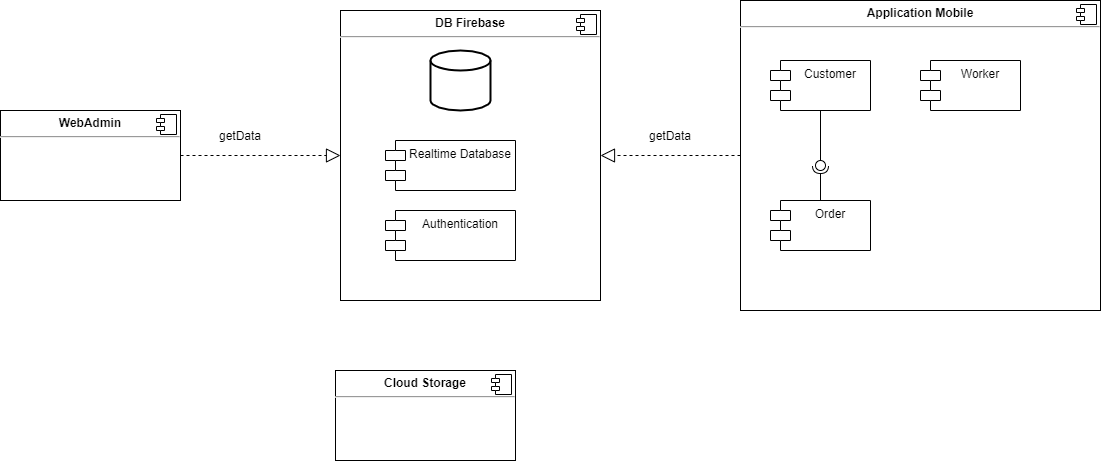

The diagram above was exported from draw.io. Its source (the exported page's mxGraphModel, read from the mxfile embedded in the PNG):
<mxGraphModel dx="2310" dy="781" grid="1" gridSize="10" guides="1" tooltips="1" connect="1" arrows="1" fold="1" page="1" pageScale="1" pageWidth="827" pageHeight="1169" math="0" shadow="0">
  <root>
    <mxCell id="0" />
    <mxCell id="1" parent="0" />
    <mxCell id="EVrk8MpI3WdyFh-eZGyR-9" value="&lt;p style=&quot;margin: 0px ; margin-top: 6px ; text-align: center&quot;&gt;&lt;b&gt;WebAdmin&lt;/b&gt;&lt;/p&gt;&lt;hr&gt;&lt;p style=&quot;margin: 0px ; margin-left: 8px&quot;&gt;&lt;br&gt;&lt;/p&gt;" style="align=left;overflow=fill;html=1;dropTarget=0;" vertex="1" parent="1">
      <mxGeometry x="-260" y="260" width="180" height="90" as="geometry" />
    </mxCell>
    <mxCell id="EVrk8MpI3WdyFh-eZGyR-10" value="" style="shape=component;jettyWidth=8;jettyHeight=4;" vertex="1" parent="EVrk8MpI3WdyFh-eZGyR-9">
      <mxGeometry x="1" width="20" height="20" relative="1" as="geometry">
        <mxPoint x="-24" y="4" as="offset" />
      </mxGeometry>
    </mxCell>
    <mxCell id="EVrk8MpI3WdyFh-eZGyR-11" value="&lt;p style=&quot;margin: 0px ; margin-top: 6px ; text-align: center&quot;&gt;&lt;b&gt;DB Firebase&lt;/b&gt;&lt;/p&gt;&lt;hr&gt;&lt;p style=&quot;margin: 0px ; margin-left: 8px&quot;&gt;&lt;br&gt;&lt;/p&gt;" style="align=left;overflow=fill;html=1;dropTarget=0;" vertex="1" parent="1">
      <mxGeometry x="80" y="160" width="260" height="290" as="geometry" />
    </mxCell>
    <mxCell id="EVrk8MpI3WdyFh-eZGyR-12" value="" style="shape=component;jettyWidth=8;jettyHeight=4;" vertex="1" parent="EVrk8MpI3WdyFh-eZGyR-11">
      <mxGeometry x="1" width="20" height="20" relative="1" as="geometry">
        <mxPoint x="-24" y="4" as="offset" />
      </mxGeometry>
    </mxCell>
    <mxCell id="EVrk8MpI3WdyFh-eZGyR-13" value="&lt;p style=&quot;margin: 0px ; margin-top: 6px ; text-align: center&quot;&gt;&lt;b&gt;Application Mobile&lt;/b&gt;&lt;/p&gt;&lt;hr&gt;&lt;p style=&quot;margin: 0px ; margin-left: 8px&quot;&gt;&lt;br&gt;&lt;/p&gt;" style="align=left;overflow=fill;html=1;dropTarget=0;" vertex="1" parent="1">
      <mxGeometry x="480" y="150" width="360" height="310" as="geometry" />
    </mxCell>
    <mxCell id="EVrk8MpI3WdyFh-eZGyR-14" value="" style="shape=component;jettyWidth=8;jettyHeight=4;" vertex="1" parent="EVrk8MpI3WdyFh-eZGyR-13">
      <mxGeometry x="1" width="20" height="20" relative="1" as="geometry">
        <mxPoint x="-24" y="4" as="offset" />
      </mxGeometry>
    </mxCell>
    <mxCell id="EVrk8MpI3WdyFh-eZGyR-15" value="&lt;p style=&quot;margin: 0px ; margin-top: 6px ; text-align: center&quot;&gt;&lt;b&gt;Cloud Storage&lt;/b&gt;&lt;/p&gt;&lt;hr&gt;&lt;p style=&quot;margin: 0px ; margin-left: 8px&quot;&gt;&lt;br&gt;&lt;/p&gt;" style="align=left;overflow=fill;html=1;dropTarget=0;" vertex="1" parent="1">
      <mxGeometry x="75" y="520" width="180" height="90" as="geometry" />
    </mxCell>
    <mxCell id="EVrk8MpI3WdyFh-eZGyR-16" value="" style="shape=component;jettyWidth=8;jettyHeight=4;" vertex="1" parent="EVrk8MpI3WdyFh-eZGyR-15">
      <mxGeometry x="1" width="20" height="20" relative="1" as="geometry">
        <mxPoint x="-24" y="4" as="offset" />
      </mxGeometry>
    </mxCell>
    <mxCell id="EVrk8MpI3WdyFh-eZGyR-17" value="" style="endArrow=block;dashed=1;endFill=0;endSize=12;html=1;rounded=0;exitX=1;exitY=0.5;exitDx=0;exitDy=0;entryX=0;entryY=0.5;entryDx=0;entryDy=0;" edge="1" parent="1" source="EVrk8MpI3WdyFh-eZGyR-9" target="EVrk8MpI3WdyFh-eZGyR-11">
      <mxGeometry width="160" relative="1" as="geometry">
        <mxPoint x="260" y="220" as="sourcePoint" />
        <mxPoint x="420" y="220" as="targetPoint" />
      </mxGeometry>
    </mxCell>
    <mxCell id="EVrk8MpI3WdyFh-eZGyR-18" value="" style="endArrow=block;dashed=1;endFill=0;endSize=12;html=1;rounded=0;exitX=0;exitY=0.5;exitDx=0;exitDy=0;entryX=1;entryY=0.5;entryDx=0;entryDy=0;" edge="1" parent="1" source="EVrk8MpI3WdyFh-eZGyR-13" target="EVrk8MpI3WdyFh-eZGyR-11">
      <mxGeometry width="160" relative="1" as="geometry">
        <mxPoint x="30" y="215" as="sourcePoint" />
        <mxPoint x="170" y="215" as="targetPoint" />
      </mxGeometry>
    </mxCell>
    <mxCell id="EVrk8MpI3WdyFh-eZGyR-25" value="" style="rounded=0;orthogonalLoop=1;jettySize=auto;html=1;endArrow=none;endFill=0;sketch=0;sourcePerimeterSpacing=0;targetPerimeterSpacing=0;exitX=0.5;exitY=1;exitDx=0;exitDy=0;" edge="1" target="EVrk8MpI3WdyFh-eZGyR-27" parent="1" source="EVrk8MpI3WdyFh-eZGyR-30">
      <mxGeometry relative="1" as="geometry">
        <mxPoint x="570" y="270" as="sourcePoint" />
      </mxGeometry>
    </mxCell>
    <mxCell id="EVrk8MpI3WdyFh-eZGyR-26" value="" style="rounded=0;orthogonalLoop=1;jettySize=auto;html=1;endArrow=halfCircle;endFill=0;entryX=0.5;entryY=0.5;endSize=6;strokeWidth=1;sketch=0;exitX=0.5;exitY=0;exitDx=0;exitDy=0;" edge="1" target="EVrk8MpI3WdyFh-eZGyR-27" parent="1" source="EVrk8MpI3WdyFh-eZGyR-31">
      <mxGeometry relative="1" as="geometry">
        <mxPoint x="570" y="360" as="sourcePoint" />
      </mxGeometry>
    </mxCell>
    <mxCell id="EVrk8MpI3WdyFh-eZGyR-27" value="" style="ellipse;whiteSpace=wrap;html=1;align=center;aspect=fixed;resizable=0;points=[];outlineConnect=0;sketch=0;" vertex="1" parent="1">
      <mxGeometry x="555" y="310" width="10" height="10" as="geometry" />
    </mxCell>
    <mxCell id="EVrk8MpI3WdyFh-eZGyR-29" value="" style="strokeWidth=2;html=1;shape=mxgraph.flowchart.database;whiteSpace=wrap;" vertex="1" parent="1">
      <mxGeometry x="170" y="200" width="60" height="60" as="geometry" />
    </mxCell>
    <mxCell id="EVrk8MpI3WdyFh-eZGyR-30" value="Customer" style="shape=module;align=left;spacingLeft=20;align=center;verticalAlign=top;" vertex="1" parent="1">
      <mxGeometry x="510" y="210" width="100" height="50" as="geometry" />
    </mxCell>
    <mxCell id="EVrk8MpI3WdyFh-eZGyR-31" value="Order" style="shape=module;align=left;spacingLeft=20;align=center;verticalAlign=top;" vertex="1" parent="1">
      <mxGeometry x="510" y="350" width="100" height="50" as="geometry" />
    </mxCell>
    <mxCell id="EVrk8MpI3WdyFh-eZGyR-32" value="Worker" style="shape=module;align=left;spacingLeft=20;align=center;verticalAlign=top;" vertex="1" parent="1">
      <mxGeometry x="660" y="210" width="100" height="50" as="geometry" />
    </mxCell>
    <mxCell id="EVrk8MpI3WdyFh-eZGyR-33" value="Authentication" style="shape=module;align=left;spacingLeft=20;align=center;verticalAlign=top;" vertex="1" parent="1">
      <mxGeometry x="125" y="360" width="130" height="50" as="geometry" />
    </mxCell>
    <mxCell id="EVrk8MpI3WdyFh-eZGyR-34" value="Realtime Database" style="shape=module;align=left;spacingLeft=20;align=center;verticalAlign=top;" vertex="1" parent="1">
      <mxGeometry x="125" y="290" width="130" height="50" as="geometry" />
    </mxCell>
    <mxCell id="EVrk8MpI3WdyFh-eZGyR-35" value="getData" style="text;html=1;strokeColor=none;fillColor=none;align=center;verticalAlign=middle;whiteSpace=wrap;rounded=0;" vertex="1" parent="1">
      <mxGeometry x="-50" y="270" width="60" height="30" as="geometry" />
    </mxCell>
    <mxCell id="EVrk8MpI3WdyFh-eZGyR-36" value="getData" style="text;html=1;strokeColor=none;fillColor=none;align=center;verticalAlign=middle;whiteSpace=wrap;rounded=0;" vertex="1" parent="1">
      <mxGeometry x="380" y="270" width="60" height="30" as="geometry" />
    </mxCell>
  </root>
</mxGraphModel>